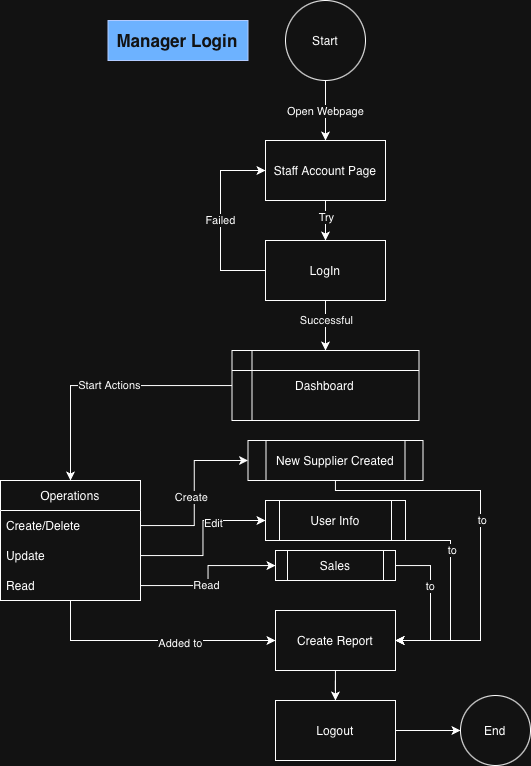

The diagram above was exported from draw.io. Its source (the exported page's mxGraphModel, read from the mxfile embedded in the PNG):
<mxGraphModel dx="1134" dy="782" grid="1" gridSize="10" guides="1" tooltips="1" connect="1" arrows="1" fold="1" page="1" pageScale="1" pageWidth="850" pageHeight="1100" math="0" shadow="0">
  <root>
    <mxCell id="0" />
    <mxCell id="1" parent="0" />
    <mxCell id="OfbjmauttG5zHqsv6Cs1-3" edge="1" parent="1" source="OfbjmauttG5zHqsv6Cs1-1" style="edgeStyle=orthogonalEdgeStyle;rounded=0;orthogonalLoop=1;jettySize=auto;html=1;entryX=0.5;entryY=0;entryDx=0;entryDy=0;" target="OfbjmauttG5zHqsv6Cs1-32" value="Open Webpage">
      <mxGeometry relative="1" as="geometry">
        <mxPoint x="424.9999999999998" y="130" as="targetPoint" />
      </mxGeometry>
    </mxCell>
    <mxCell id="OfbjmauttG5zHqsv6Cs1-1" parent="1" style="ellipse;whiteSpace=wrap;html=1;aspect=fixed;" value="Start" vertex="1">
      <mxGeometry height="80" width="80" x="385" y="10" as="geometry" />
    </mxCell>
    <mxCell id="OfbjmauttG5zHqsv6Cs1-67" edge="1" parent="1" source="OfbjmauttG5zHqsv6Cs1-16" style="edgeStyle=orthogonalEdgeStyle;rounded=0;orthogonalLoop=1;jettySize=auto;html=1;entryX=0.5;entryY=0;entryDx=0;entryDy=0;" target="OfbjmauttG5zHqsv6Cs1-17">
      <mxGeometry relative="1" as="geometry" />
    </mxCell>
    <mxCell id="OfbjmauttG5zHqsv6Cs1-98" connectable="0" parent="OfbjmauttG5zHqsv6Cs1-67" style="edgeLabel;html=1;align=center;verticalAlign=middle;resizable=0;points=[];" value="Start Actions" vertex="1">
      <mxGeometry relative="1" x="-0.0396" y="-1" as="geometry">
        <mxPoint as="offset" />
      </mxGeometry>
    </mxCell>
    <mxCell id="OfbjmauttG5zHqsv6Cs1-16" parent="1" style="shape=internalStorage;whiteSpace=wrap;html=1;backgroundOutline=1;" value="Dashboard" vertex="1">
      <mxGeometry height="70" width="187" x="331.5" y="360" as="geometry" />
    </mxCell>
    <mxCell id="OfbjmauttG5zHqsv6Cs1-68" edge="1" parent="1" source="OfbjmauttG5zHqsv6Cs1-17" style="edgeStyle=orthogonalEdgeStyle;rounded=0;orthogonalLoop=1;jettySize=auto;html=1;" target="OfbjmauttG5zHqsv6Cs1-69">
      <mxGeometry relative="1" as="geometry">
        <Array as="points">
          <mxPoint x="170" y="650" />
        </Array>
        <mxPoint x="425.5" y="630" as="targetPoint" />
      </mxGeometry>
    </mxCell>
    <mxCell id="OfbjmauttG5zHqsv6Cs1-102" connectable="0" parent="OfbjmauttG5zHqsv6Cs1-68" style="edgeLabel;html=1;align=center;verticalAlign=middle;resizable=0;points=[];" value="Added to" vertex="1">
      <mxGeometry relative="1" x="0.2244" y="-2" as="geometry">
        <mxPoint as="offset" />
      </mxGeometry>
    </mxCell>
    <mxCell id="OfbjmauttG5zHqsv6Cs1-17" parent="1" style="swimlane;fontStyle=0;childLayout=stackLayout;horizontal=1;startSize=30;horizontalStack=0;resizeParent=1;resizeParentMax=0;resizeLast=0;collapsible=1;marginBottom=0;whiteSpace=wrap;html=1;" value="Operations" vertex="1">
      <mxGeometry height="120" width="140" x="100" y="490" as="geometry">
        <mxRectangle height="30" width="60" x="570" y="370" as="alternateBounds" />
      </mxGeometry>
    </mxCell>
    <mxCell id="OfbjmauttG5zHqsv6Cs1-18" parent="OfbjmauttG5zHqsv6Cs1-17" style="text;strokeColor=none;fillColor=none;align=left;verticalAlign=middle;spacingLeft=4;spacingRight=4;overflow=hidden;points=[[0,0.5],[1,0.5]];portConstraint=eastwest;rotatable=0;whiteSpace=wrap;html=1;" value="Create/Delete" vertex="1">
      <mxGeometry height="30" width="140" y="30" as="geometry" />
    </mxCell>
    <mxCell id="OfbjmauttG5zHqsv6Cs1-19" parent="OfbjmauttG5zHqsv6Cs1-17" style="text;strokeColor=none;fillColor=none;align=left;verticalAlign=middle;spacingLeft=4;spacingRight=4;overflow=hidden;points=[[0,0.5],[1,0.5]];portConstraint=eastwest;rotatable=0;whiteSpace=wrap;html=1;" value="Update" vertex="1">
      <mxGeometry height="30" width="140" y="60" as="geometry" />
    </mxCell>
    <mxCell id="OfbjmauttG5zHqsv6Cs1-20" parent="OfbjmauttG5zHqsv6Cs1-17" style="text;strokeColor=none;fillColor=none;align=left;verticalAlign=middle;spacingLeft=4;spacingRight=4;overflow=hidden;points=[[0,0.5],[1,0.5]];portConstraint=eastwest;rotatable=0;whiteSpace=wrap;html=1;" value="Read" vertex="1">
      <mxGeometry height="30" width="140" y="90" as="geometry" />
    </mxCell>
    <mxCell id="OfbjmauttG5zHqsv6Cs1-64" edge="1" parent="1" source="OfbjmauttG5zHqsv6Cs1-30" style="edgeStyle=orthogonalEdgeStyle;rounded=0;orthogonalLoop=1;jettySize=auto;html=1;entryX=0.5;entryY=0;entryDx=0;entryDy=0;" target="OfbjmauttG5zHqsv6Cs1-16">
      <mxGeometry relative="1" as="geometry" />
    </mxCell>
    <mxCell id="OfbjmauttG5zHqsv6Cs1-96" connectable="0" parent="OfbjmauttG5zHqsv6Cs1-64" style="edgeLabel;html=1;align=center;verticalAlign=middle;resizable=0;points=[];" value="Successful" vertex="1">
      <mxGeometry relative="1" x="-0.5388" y="1" as="geometry">
        <mxPoint x="-1" y="8" as="offset" />
      </mxGeometry>
    </mxCell>
    <mxCell id="OfbjmauttG5zHqsv6Cs1-30" parent="1" style="rounded=0;whiteSpace=wrap;html=1;" value="LogIn" vertex="1">
      <mxGeometry height="60" width="120" x="365" y="250" as="geometry" />
    </mxCell>
    <mxCell id="OfbjmauttG5zHqsv6Cs1-62" edge="1" parent="1" source="OfbjmauttG5zHqsv6Cs1-32" style="edgeStyle=orthogonalEdgeStyle;rounded=0;orthogonalLoop=1;jettySize=auto;html=1;entryX=0.5;entryY=0;entryDx=0;entryDy=0;" target="OfbjmauttG5zHqsv6Cs1-30">
      <mxGeometry relative="1" as="geometry" />
    </mxCell>
    <mxCell id="OfbjmauttG5zHqsv6Cs1-97" connectable="0" parent="OfbjmauttG5zHqsv6Cs1-62" style="edgeLabel;html=1;align=center;verticalAlign=middle;resizable=0;points=[];" value="Try" vertex="1">
      <mxGeometry relative="1" x="-0.1882" y="6" as="geometry">
        <mxPoint x="-6" as="offset" />
      </mxGeometry>
    </mxCell>
    <mxCell id="OfbjmauttG5zHqsv6Cs1-32" parent="1" style="rounded=0;whiteSpace=wrap;html=1;" value="Staff Account Page" vertex="1">
      <mxGeometry height="60" width="120" x="365" y="150" as="geometry" />
    </mxCell>
    <mxCell id="OfbjmauttG5zHqsv6Cs1-63" edge="1" parent="1" source="OfbjmauttG5zHqsv6Cs1-30" style="endArrow=classic;html=1;rounded=0;exitX=0;exitY=0.5;exitDx=0;exitDy=0;entryX=0;entryY=0.5;entryDx=0;entryDy=0;" target="OfbjmauttG5zHqsv6Cs1-32" value="Failed">
      <mxGeometry height="50" relative="1" width="50" as="geometry">
        <Array as="points">
          <mxPoint x="320" y="280" />
          <mxPoint x="320" y="180" />
        </Array>
        <mxPoint x="340" y="410" as="sourcePoint" />
        <mxPoint x="390" y="360" as="targetPoint" />
      </mxGeometry>
    </mxCell>
    <mxCell id="OfbjmauttG5zHqsv6Cs1-70" edge="1" parent="1" source="OfbjmauttG5zHqsv6Cs1-69" style="edgeStyle=orthogonalEdgeStyle;rounded=0;orthogonalLoop=1;jettySize=auto;html=1;" target="OfbjmauttG5zHqsv6Cs1-71">
      <mxGeometry relative="1" as="geometry">
        <mxPoint x="425.5" y="790" as="targetPoint" />
      </mxGeometry>
    </mxCell>
    <mxCell id="OfbjmauttG5zHqsv6Cs1-69" parent="1" style="rounded=0;whiteSpace=wrap;html=1;" value="Create Report" vertex="1">
      <mxGeometry height="60" width="120" x="375" y="620" as="geometry" />
    </mxCell>
    <mxCell id="OfbjmauttG5zHqsv6Cs1-75" edge="1" parent="1" source="OfbjmauttG5zHqsv6Cs1-71" style="edgeStyle=orthogonalEdgeStyle;rounded=0;orthogonalLoop=1;jettySize=auto;html=1;" target="OfbjmauttG5zHqsv6Cs1-74">
      <mxGeometry relative="1" as="geometry" />
    </mxCell>
    <mxCell id="OfbjmauttG5zHqsv6Cs1-71" parent="1" style="rounded=0;whiteSpace=wrap;html=1;" value="Logout" vertex="1">
      <mxGeometry height="60" width="120" x="375" y="710" as="geometry" />
    </mxCell>
    <mxCell id="OfbjmauttG5zHqsv6Cs1-74" parent="1" style="ellipse;whiteSpace=wrap;html=1;aspect=fixed;" value="End" vertex="1">
      <mxGeometry height="70" width="70" x="560" y="705" as="geometry" />
    </mxCell>
    <mxCell id="OfbjmauttG5zHqsv6Cs1-92" edge="1" parent="1" source="OfbjmauttG5zHqsv6Cs1-83" style="edgeStyle=orthogonalEdgeStyle;rounded=0;orthogonalLoop=1;jettySize=auto;html=1;entryX=1;entryY=0.5;entryDx=0;entryDy=0;" target="OfbjmauttG5zHqsv6Cs1-69">
      <mxGeometry relative="1" as="geometry">
        <Array as="points">
          <mxPoint x="435" y="500" />
          <mxPoint x="580" y="500" />
          <mxPoint x="580" y="650" />
        </Array>
      </mxGeometry>
    </mxCell>
    <mxCell id="OfbjmauttG5zHqsv6Cs1-103" connectable="0" parent="OfbjmauttG5zHqsv6Cs1-92" style="edgeLabel;html=1;align=center;verticalAlign=middle;resizable=0;points=[];" value="to" vertex="1">
      <mxGeometry relative="1" x="-0.1908" y="1" as="geometry">
        <mxPoint y="27" as="offset" />
      </mxGeometry>
    </mxCell>
    <mxCell id="OfbjmauttG5zHqsv6Cs1-83" parent="1" style="shape=process;whiteSpace=wrap;html=1;backgroundOutline=1;" value="New Supplier Created" vertex="1">
      <mxGeometry height="40" width="175" x="347.5" y="450" as="geometry" />
    </mxCell>
    <mxCell id="OfbjmauttG5zHqsv6Cs1-84" edge="1" parent="1" source="OfbjmauttG5zHqsv6Cs1-18" style="edgeStyle=orthogonalEdgeStyle;rounded=0;orthogonalLoop=1;jettySize=auto;html=1;entryX=0;entryY=0.5;entryDx=0;entryDy=0;" target="OfbjmauttG5zHqsv6Cs1-83">
      <mxGeometry relative="1" as="geometry" />
    </mxCell>
    <mxCell id="OfbjmauttG5zHqsv6Cs1-99" connectable="0" parent="OfbjmauttG5zHqsv6Cs1-84" style="edgeLabel;html=1;align=center;verticalAlign=middle;resizable=0;points=[];" value="Create" vertex="1">
      <mxGeometry relative="1" x="-0.0397" y="3" as="geometry">
        <mxPoint as="offset" />
      </mxGeometry>
    </mxCell>
    <mxCell id="OfbjmauttG5zHqsv6Cs1-93" edge="1" parent="1" source="OfbjmauttG5zHqsv6Cs1-85" style="edgeStyle=orthogonalEdgeStyle;rounded=0;orthogonalLoop=1;jettySize=auto;html=1;" target="OfbjmauttG5zHqsv6Cs1-69">
      <mxGeometry relative="1" as="geometry">
        <Array as="points">
          <mxPoint x="550" y="550" />
          <mxPoint x="550" y="650" />
        </Array>
        <mxPoint x="489.9999999999998" y="680" as="targetPoint" />
      </mxGeometry>
    </mxCell>
    <mxCell id="OfbjmauttG5zHqsv6Cs1-104" connectable="0" parent="OfbjmauttG5zHqsv6Cs1-93" style="edgeLabel;html=1;align=center;verticalAlign=middle;resizable=0;points=[];" value="to" vertex="1">
      <mxGeometry relative="1" x="-0.4573" y="1" as="geometry">
        <mxPoint as="offset" />
      </mxGeometry>
    </mxCell>
    <mxCell id="OfbjmauttG5zHqsv6Cs1-85" parent="1" style="shape=process;whiteSpace=wrap;html=1;backgroundOutline=1;" value="User Info" vertex="1">
      <mxGeometry height="40" width="140" x="365" y="510" as="geometry" />
    </mxCell>
    <mxCell id="OfbjmauttG5zHqsv6Cs1-86" edge="1" parent="1" source="OfbjmauttG5zHqsv6Cs1-19" style="edgeStyle=orthogonalEdgeStyle;rounded=0;orthogonalLoop=1;jettySize=auto;html=1;" target="OfbjmauttG5zHqsv6Cs1-85">
      <mxGeometry relative="1" as="geometry" />
    </mxCell>
    <mxCell id="OfbjmauttG5zHqsv6Cs1-100" connectable="0" parent="OfbjmauttG5zHqsv6Cs1-86" style="edgeLabel;html=1;align=center;verticalAlign=middle;resizable=0;points=[];" value="Edit" vertex="1">
      <mxGeometry relative="1" x="0.3423" y="-2" as="geometry">
        <mxPoint as="offset" />
      </mxGeometry>
    </mxCell>
    <mxCell id="OfbjmauttG5zHqsv6Cs1-94" edge="1" parent="1" source="OfbjmauttG5zHqsv6Cs1-87" style="edgeStyle=orthogonalEdgeStyle;rounded=0;orthogonalLoop=1;jettySize=auto;html=1;entryX=1;entryY=0.5;entryDx=0;entryDy=0;" target="OfbjmauttG5zHqsv6Cs1-69">
      <mxGeometry relative="1" as="geometry">
        <Array as="points">
          <mxPoint x="530" y="575" />
          <mxPoint x="530" y="650" />
        </Array>
      </mxGeometry>
    </mxCell>
    <mxCell id="OfbjmauttG5zHqsv6Cs1-105" connectable="0" parent="OfbjmauttG5zHqsv6Cs1-94" style="edgeLabel;html=1;align=center;verticalAlign=middle;resizable=0;points=[];" value="to" vertex="1">
      <mxGeometry relative="1" x="-0.7423" y="2" as="geometry">
        <mxPoint x="16" y="22" as="offset" />
      </mxGeometry>
    </mxCell>
    <mxCell id="OfbjmauttG5zHqsv6Cs1-87" parent="1" style="shape=process;whiteSpace=wrap;html=1;backgroundOutline=1;" value="Sales" vertex="1">
      <mxGeometry height="30" width="120" x="375" y="560" as="geometry" />
    </mxCell>
    <mxCell id="OfbjmauttG5zHqsv6Cs1-88" edge="1" parent="1" source="OfbjmauttG5zHqsv6Cs1-20" style="edgeStyle=orthogonalEdgeStyle;rounded=0;orthogonalLoop=1;jettySize=auto;html=1;" target="OfbjmauttG5zHqsv6Cs1-87">
      <mxGeometry relative="1" as="geometry" />
    </mxCell>
    <mxCell id="OfbjmauttG5zHqsv6Cs1-101" connectable="0" parent="OfbjmauttG5zHqsv6Cs1-88" style="edgeLabel;html=1;align=center;verticalAlign=middle;resizable=0;points=[];" value="Read" vertex="1">
      <mxGeometry relative="1" x="-0.1442" y="1" as="geometry">
        <mxPoint as="offset" />
      </mxGeometry>
    </mxCell>
    <mxCell id="OfbjmauttG5zHqsv6Cs1-112" parent="1" style="text;strokeColor=#001DBC;fillColor=#0050ef;align=center;verticalAlign=middle;spacingLeft=4;spacingRight=4;overflow=hidden;points=[[0,0.5],[1,0.5]];portConstraint=eastwest;rotatable=0;whiteSpace=wrap;html=1;fontColor=#ffffff;" value="&lt;b&gt;&lt;font style=&quot;font-size: 17px;&quot;&gt;Manager Login&lt;/font&gt;&lt;/b&gt;" vertex="1">
      <mxGeometry height="40" width="140" x="207.5" y="30" as="geometry" />
    </mxCell>
  </root>
</mxGraphModel>